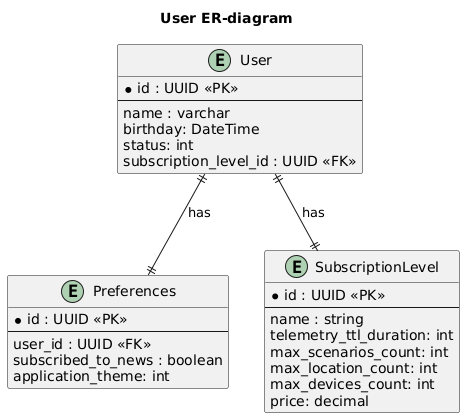

The diagram above was rendered by PlantUML. Its source (embedded in the PNG):
@startuml
title User ER-diagram

entity Preferences {
  * id : UUID <<PK>>
  --
  user_id : UUID <<FK>>
  subscribed_to_news : boolean
  application_theme: int
}

entity User {
  * id : UUID <<PK>>
  --
  name : varchar
  birthday: DateTime
  status: int
  subscription_level_id : UUID <<FK>>
}

entity SubscriptionLevel {
  * id : UUID <<PK>>
  --
  name : string
  telemetry_ttl_duration: int
  max_scenarios_count: int
  max_location_count: int
  max_devices_count: int
  price: decimal
}

User ||--|| Preferences : "has"
User ||--|| SubscriptionLevel : "has"
@enduml